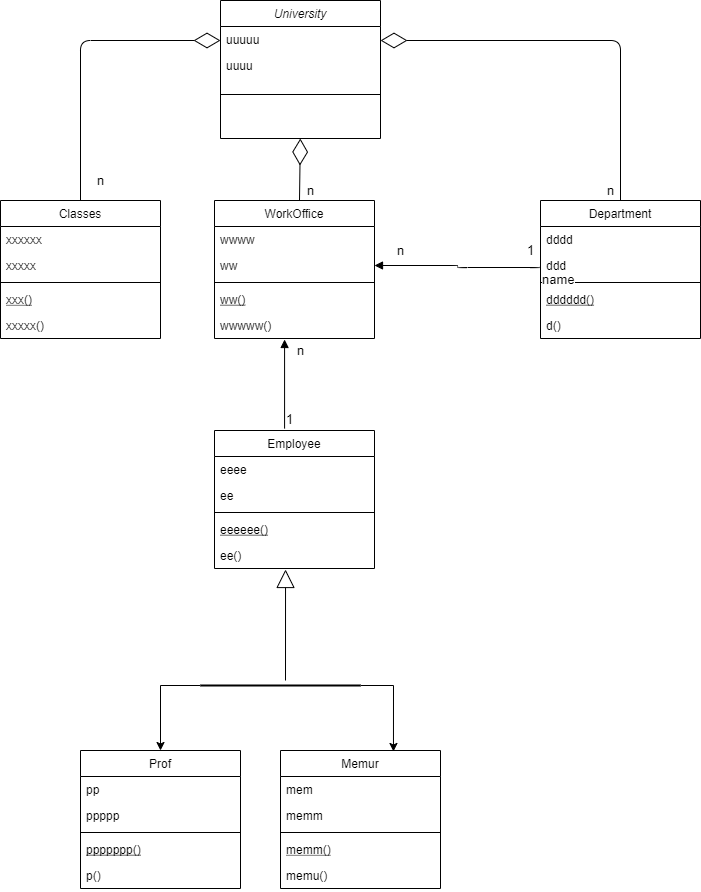

The diagram above was exported from draw.io. Its source (the exported page's mxGraphModel, read from the mxfile embedded in the PNG):
<mxGraphModel dx="1422" dy="794" grid="1" gridSize="10" guides="1" tooltips="1" connect="1" arrows="1" fold="1" page="1" pageScale="1" pageWidth="827" pageHeight="1169" math="0" shadow="0">
  <root>
    <mxCell id="WIyWlLk6GJQsqaUBKTNV-0" />
    <mxCell id="WIyWlLk6GJQsqaUBKTNV-1" parent="WIyWlLk6GJQsqaUBKTNV-0" />
    <mxCell id="zkfFHV4jXpPFQw0GAbJ--0" value="University" style="swimlane;fontStyle=2;align=center;verticalAlign=top;childLayout=stackLayout;horizontal=1;startSize=26;horizontalStack=0;resizeParent=1;resizeLast=0;collapsible=1;marginBottom=0;rounded=0;shadow=0;strokeWidth=1;" parent="WIyWlLk6GJQsqaUBKTNV-1" vertex="1">
      <mxGeometry x="260" y="40" width="160" height="138" as="geometry">
        <mxRectangle x="230" y="140" width="160" height="26" as="alternateBounds" />
      </mxGeometry>
    </mxCell>
    <mxCell id="zkfFHV4jXpPFQw0GAbJ--1" value="uuuuu" style="text;align=left;verticalAlign=top;spacingLeft=4;spacingRight=4;overflow=hidden;rotatable=0;points=[[0,0.5],[1,0.5]];portConstraint=eastwest;" parent="zkfFHV4jXpPFQw0GAbJ--0" vertex="1">
      <mxGeometry y="26" width="160" height="26" as="geometry" />
    </mxCell>
    <mxCell id="zkfFHV4jXpPFQw0GAbJ--2" value="uuuu" style="text;align=left;verticalAlign=top;spacingLeft=4;spacingRight=4;overflow=hidden;rotatable=0;points=[[0,0.5],[1,0.5]];portConstraint=eastwest;rounded=0;shadow=0;html=0;" parent="zkfFHV4jXpPFQw0GAbJ--0" vertex="1">
      <mxGeometry y="52" width="160" height="38" as="geometry" />
    </mxCell>
    <mxCell id="zkfFHV4jXpPFQw0GAbJ--4" value="" style="line;html=1;strokeWidth=1;align=left;verticalAlign=middle;spacingTop=-1;spacingLeft=3;spacingRight=3;rotatable=0;labelPosition=right;points=[];portConstraint=eastwest;" parent="zkfFHV4jXpPFQw0GAbJ--0" vertex="1">
      <mxGeometry y="90" width="160" height="8" as="geometry" />
    </mxCell>
    <mxCell id="zkfFHV4jXpPFQw0GAbJ--6" value="Department" style="swimlane;fontStyle=0;align=center;verticalAlign=top;childLayout=stackLayout;horizontal=1;startSize=26;horizontalStack=0;resizeParent=1;resizeLast=0;collapsible=1;marginBottom=0;rounded=0;shadow=0;strokeWidth=1;" parent="WIyWlLk6GJQsqaUBKTNV-1" vertex="1">
      <mxGeometry x="580" y="240" width="160" height="138" as="geometry">
        <mxRectangle x="130" y="380" width="160" height="26" as="alternateBounds" />
      </mxGeometry>
    </mxCell>
    <mxCell id="zkfFHV4jXpPFQw0GAbJ--7" value="dddd" style="text;align=left;verticalAlign=top;spacingLeft=4;spacingRight=4;overflow=hidden;rotatable=0;points=[[0,0.5],[1,0.5]];portConstraint=eastwest;" parent="zkfFHV4jXpPFQw0GAbJ--6" vertex="1">
      <mxGeometry y="26" width="160" height="26" as="geometry" />
    </mxCell>
    <mxCell id="zkfFHV4jXpPFQw0GAbJ--8" value="ddd" style="text;align=left;verticalAlign=top;spacingLeft=4;spacingRight=4;overflow=hidden;rotatable=0;points=[[0,0.5],[1,0.5]];portConstraint=eastwest;rounded=0;shadow=0;html=0;" parent="zkfFHV4jXpPFQw0GAbJ--6" vertex="1">
      <mxGeometry y="52" width="160" height="26" as="geometry" />
    </mxCell>
    <mxCell id="zkfFHV4jXpPFQw0GAbJ--9" value="" style="line;html=1;strokeWidth=1;align=left;verticalAlign=middle;spacingTop=-1;spacingLeft=3;spacingRight=3;rotatable=0;labelPosition=right;points=[];portConstraint=eastwest;" parent="zkfFHV4jXpPFQw0GAbJ--6" vertex="1">
      <mxGeometry y="78" width="160" height="8" as="geometry" />
    </mxCell>
    <mxCell id="zkfFHV4jXpPFQw0GAbJ--10" value="dddddd()" style="text;align=left;verticalAlign=top;spacingLeft=4;spacingRight=4;overflow=hidden;rotatable=0;points=[[0,0.5],[1,0.5]];portConstraint=eastwest;fontStyle=4" parent="zkfFHV4jXpPFQw0GAbJ--6" vertex="1">
      <mxGeometry y="86" width="160" height="26" as="geometry" />
    </mxCell>
    <mxCell id="zkfFHV4jXpPFQw0GAbJ--11" value="d()" style="text;align=left;verticalAlign=top;spacingLeft=4;spacingRight=4;overflow=hidden;rotatable=0;points=[[0,0.5],[1,0.5]];portConstraint=eastwest;" parent="zkfFHV4jXpPFQw0GAbJ--6" vertex="1">
      <mxGeometry y="112" width="160" height="26" as="geometry" />
    </mxCell>
    <mxCell id="NfdLYTptiTx0HEe5sNJk-17" value="WorkOffice" style="swimlane;fontStyle=0;align=center;verticalAlign=top;childLayout=stackLayout;horizontal=1;startSize=26;horizontalStack=0;resizeParent=1;resizeLast=0;collapsible=1;marginBottom=0;rounded=0;shadow=0;strokeWidth=1;" vertex="1" parent="WIyWlLk6GJQsqaUBKTNV-1">
      <mxGeometry x="254" y="240" width="160" height="138" as="geometry">
        <mxRectangle x="130" y="380" width="160" height="26" as="alternateBounds" />
      </mxGeometry>
    </mxCell>
    <mxCell id="NfdLYTptiTx0HEe5sNJk-18" value="wwww" style="text;align=left;verticalAlign=top;spacingLeft=4;spacingRight=4;overflow=hidden;rotatable=0;points=[[0,0.5],[1,0.5]];portConstraint=eastwest;" vertex="1" parent="NfdLYTptiTx0HEe5sNJk-17">
      <mxGeometry y="26" width="160" height="26" as="geometry" />
    </mxCell>
    <mxCell id="NfdLYTptiTx0HEe5sNJk-19" value="ww" style="text;align=left;verticalAlign=top;spacingLeft=4;spacingRight=4;overflow=hidden;rotatable=0;points=[[0,0.5],[1,0.5]];portConstraint=eastwest;rounded=0;shadow=0;html=0;" vertex="1" parent="NfdLYTptiTx0HEe5sNJk-17">
      <mxGeometry y="52" width="160" height="26" as="geometry" />
    </mxCell>
    <mxCell id="NfdLYTptiTx0HEe5sNJk-20" value="" style="line;html=1;strokeWidth=1;align=left;verticalAlign=middle;spacingTop=-1;spacingLeft=3;spacingRight=3;rotatable=0;labelPosition=right;points=[];portConstraint=eastwest;" vertex="1" parent="NfdLYTptiTx0HEe5sNJk-17">
      <mxGeometry y="78" width="160" height="8" as="geometry" />
    </mxCell>
    <mxCell id="NfdLYTptiTx0HEe5sNJk-21" value="ww()" style="text;align=left;verticalAlign=top;spacingLeft=4;spacingRight=4;overflow=hidden;rotatable=0;points=[[0,0.5],[1,0.5]];portConstraint=eastwest;fontStyle=4" vertex="1" parent="NfdLYTptiTx0HEe5sNJk-17">
      <mxGeometry y="86" width="160" height="26" as="geometry" />
    </mxCell>
    <mxCell id="NfdLYTptiTx0HEe5sNJk-22" value="wwwww()" style="text;align=left;verticalAlign=top;spacingLeft=4;spacingRight=4;overflow=hidden;rotatable=0;points=[[0,0.5],[1,0.5]];portConstraint=eastwest;" vertex="1" parent="NfdLYTptiTx0HEe5sNJk-17">
      <mxGeometry y="112" width="160" height="26" as="geometry" />
    </mxCell>
    <mxCell id="NfdLYTptiTx0HEe5sNJk-23" value="Classes" style="swimlane;fontStyle=0;align=center;verticalAlign=top;childLayout=stackLayout;horizontal=1;startSize=26;horizontalStack=0;resizeParent=1;resizeLast=0;collapsible=1;marginBottom=0;rounded=0;shadow=0;strokeWidth=1;" vertex="1" parent="WIyWlLk6GJQsqaUBKTNV-1">
      <mxGeometry x="40" y="240" width="160" height="138" as="geometry">
        <mxRectangle x="130" y="380" width="160" height="26" as="alternateBounds" />
      </mxGeometry>
    </mxCell>
    <mxCell id="NfdLYTptiTx0HEe5sNJk-24" value="xxxxxx" style="text;align=left;verticalAlign=top;spacingLeft=4;spacingRight=4;overflow=hidden;rotatable=0;points=[[0,0.5],[1,0.5]];portConstraint=eastwest;" vertex="1" parent="NfdLYTptiTx0HEe5sNJk-23">
      <mxGeometry y="26" width="160" height="26" as="geometry" />
    </mxCell>
    <mxCell id="NfdLYTptiTx0HEe5sNJk-25" value="xxxxx" style="text;align=left;verticalAlign=top;spacingLeft=4;spacingRight=4;overflow=hidden;rotatable=0;points=[[0,0.5],[1,0.5]];portConstraint=eastwest;rounded=0;shadow=0;html=0;" vertex="1" parent="NfdLYTptiTx0HEe5sNJk-23">
      <mxGeometry y="52" width="160" height="26" as="geometry" />
    </mxCell>
    <mxCell id="NfdLYTptiTx0HEe5sNJk-26" value="" style="line;html=1;strokeWidth=1;align=left;verticalAlign=middle;spacingTop=-1;spacingLeft=3;spacingRight=3;rotatable=0;labelPosition=right;points=[];portConstraint=eastwest;" vertex="1" parent="NfdLYTptiTx0HEe5sNJk-23">
      <mxGeometry y="78" width="160" height="8" as="geometry" />
    </mxCell>
    <mxCell id="NfdLYTptiTx0HEe5sNJk-27" value="xxx()" style="text;align=left;verticalAlign=top;spacingLeft=4;spacingRight=4;overflow=hidden;rotatable=0;points=[[0,0.5],[1,0.5]];portConstraint=eastwest;fontStyle=4" vertex="1" parent="NfdLYTptiTx0HEe5sNJk-23">
      <mxGeometry y="86" width="160" height="26" as="geometry" />
    </mxCell>
    <mxCell id="NfdLYTptiTx0HEe5sNJk-28" value="xxxxx()" style="text;align=left;verticalAlign=top;spacingLeft=4;spacingRight=4;overflow=hidden;rotatable=0;points=[[0,0.5],[1,0.5]];portConstraint=eastwest;" vertex="1" parent="NfdLYTptiTx0HEe5sNJk-23">
      <mxGeometry y="112" width="160" height="26" as="geometry" />
    </mxCell>
    <mxCell id="NfdLYTptiTx0HEe5sNJk-30" value="" style="endArrow=diamondThin;endFill=0;endSize=24;html=1;" edge="1" parent="WIyWlLk6GJQsqaUBKTNV-1">
      <mxGeometry width="160" relative="1" as="geometry">
        <mxPoint x="339" y="240" as="sourcePoint" />
        <mxPoint x="339.8266666666666" y="178" as="targetPoint" />
      </mxGeometry>
    </mxCell>
    <mxCell id="NfdLYTptiTx0HEe5sNJk-31" value="" style="endArrow=diamondThin;endFill=0;endSize=24;html=1;exitX=0.5;exitY=0;exitDx=0;exitDy=0;" edge="1" parent="WIyWlLk6GJQsqaUBKTNV-1" source="zkfFHV4jXpPFQw0GAbJ--6">
      <mxGeometry width="160" relative="1" as="geometry">
        <mxPoint x="590" y="80" as="sourcePoint" />
        <mxPoint x="420" y="80" as="targetPoint" />
        <Array as="points">
          <mxPoint x="660" y="80" />
        </Array>
      </mxGeometry>
    </mxCell>
    <mxCell id="NfdLYTptiTx0HEe5sNJk-32" value="" style="endArrow=diamondThin;endFill=0;endSize=24;html=1;exitX=0.5;exitY=0;exitDx=0;exitDy=0;" edge="1" parent="WIyWlLk6GJQsqaUBKTNV-1" source="NfdLYTptiTx0HEe5sNJk-23">
      <mxGeometry width="160" relative="1" as="geometry">
        <mxPoint x="100" y="80" as="sourcePoint" />
        <mxPoint x="260" y="80" as="targetPoint" />
        <Array as="points">
          <mxPoint x="120" y="80" />
        </Array>
      </mxGeometry>
    </mxCell>
    <mxCell id="NfdLYTptiTx0HEe5sNJk-39" value="Employee" style="swimlane;fontStyle=0;align=center;verticalAlign=top;childLayout=stackLayout;horizontal=1;startSize=26;horizontalStack=0;resizeParent=1;resizeLast=0;collapsible=1;marginBottom=0;rounded=0;shadow=0;strokeWidth=1;" vertex="1" parent="WIyWlLk6GJQsqaUBKTNV-1">
      <mxGeometry x="254" y="470" width="160" height="138" as="geometry">
        <mxRectangle x="130" y="380" width="160" height="26" as="alternateBounds" />
      </mxGeometry>
    </mxCell>
    <mxCell id="NfdLYTptiTx0HEe5sNJk-40" value="eeee" style="text;align=left;verticalAlign=top;spacingLeft=4;spacingRight=4;overflow=hidden;rotatable=0;points=[[0,0.5],[1,0.5]];portConstraint=eastwest;" vertex="1" parent="NfdLYTptiTx0HEe5sNJk-39">
      <mxGeometry y="26" width="160" height="26" as="geometry" />
    </mxCell>
    <mxCell id="NfdLYTptiTx0HEe5sNJk-41" value="ee" style="text;align=left;verticalAlign=top;spacingLeft=4;spacingRight=4;overflow=hidden;rotatable=0;points=[[0,0.5],[1,0.5]];portConstraint=eastwest;rounded=0;shadow=0;html=0;" vertex="1" parent="NfdLYTptiTx0HEe5sNJk-39">
      <mxGeometry y="52" width="160" height="26" as="geometry" />
    </mxCell>
    <mxCell id="NfdLYTptiTx0HEe5sNJk-42" value="" style="line;html=1;strokeWidth=1;align=left;verticalAlign=middle;spacingTop=-1;spacingLeft=3;spacingRight=3;rotatable=0;labelPosition=right;points=[];portConstraint=eastwest;" vertex="1" parent="NfdLYTptiTx0HEe5sNJk-39">
      <mxGeometry y="78" width="160" height="8" as="geometry" />
    </mxCell>
    <mxCell id="NfdLYTptiTx0HEe5sNJk-43" value="eeeeee()" style="text;align=left;verticalAlign=top;spacingLeft=4;spacingRight=4;overflow=hidden;rotatable=0;points=[[0,0.5],[1,0.5]];portConstraint=eastwest;fontStyle=4" vertex="1" parent="NfdLYTptiTx0HEe5sNJk-39">
      <mxGeometry y="86" width="160" height="26" as="geometry" />
    </mxCell>
    <mxCell id="NfdLYTptiTx0HEe5sNJk-44" value="ee()" style="text;align=left;verticalAlign=top;spacingLeft=4;spacingRight=4;overflow=hidden;rotatable=0;points=[[0,0.5],[1,0.5]];portConstraint=eastwest;" vertex="1" parent="NfdLYTptiTx0HEe5sNJk-39">
      <mxGeometry y="112" width="160" height="26" as="geometry" />
    </mxCell>
    <mxCell id="NfdLYTptiTx0HEe5sNJk-49" value="n" style="text;html=1;align=center;verticalAlign=middle;resizable=0;points=[];autosize=1;strokeColor=none;fillColor=none;" vertex="1" parent="WIyWlLk6GJQsqaUBKTNV-1">
      <mxGeometry x="640" y="220" width="20" height="20" as="geometry" />
    </mxCell>
    <mxCell id="NfdLYTptiTx0HEe5sNJk-53" value="" style="endArrow=block;endFill=1;html=1;edgeStyle=orthogonalEdgeStyle;align=left;verticalAlign=top;exitX=0.438;exitY=-0.014;exitDx=0;exitDy=0;exitPerimeter=0;entryX=0.438;entryY=1.038;entryDx=0;entryDy=0;entryPerimeter=0;" edge="1" parent="WIyWlLk6GJQsqaUBKTNV-1" source="NfdLYTptiTx0HEe5sNJk-39" target="NfdLYTptiTx0HEe5sNJk-22">
      <mxGeometry x="-1" relative="1" as="geometry">
        <mxPoint x="330" y="410" as="sourcePoint" />
        <mxPoint x="490" y="410" as="targetPoint" />
      </mxGeometry>
    </mxCell>
    <mxCell id="NfdLYTptiTx0HEe5sNJk-54" value="1" style="edgeLabel;resizable=0;html=1;align=left;verticalAlign=bottom;" connectable="0" vertex="1" parent="NfdLYTptiTx0HEe5sNJk-53">
      <mxGeometry x="-1" relative="1" as="geometry" />
    </mxCell>
    <mxCell id="NfdLYTptiTx0HEe5sNJk-55" value="n" style="text;html=1;align=center;verticalAlign=middle;resizable=0;points=[];autosize=1;strokeColor=none;fillColor=none;" vertex="1" parent="WIyWlLk6GJQsqaUBKTNV-1">
      <mxGeometry x="330" y="380" width="20" height="20" as="geometry" />
    </mxCell>
    <mxCell id="NfdLYTptiTx0HEe5sNJk-56" value="n" style="text;html=1;align=center;verticalAlign=middle;resizable=0;points=[];autosize=1;strokeColor=none;fillColor=none;" vertex="1" parent="WIyWlLk6GJQsqaUBKTNV-1">
      <mxGeometry x="340" y="220" width="20" height="20" as="geometry" />
    </mxCell>
    <mxCell id="NfdLYTptiTx0HEe5sNJk-57" value="n" style="text;html=1;align=center;verticalAlign=middle;resizable=0;points=[];autosize=1;strokeColor=none;fillColor=none;" vertex="1" parent="WIyWlLk6GJQsqaUBKTNV-1">
      <mxGeometry x="130" y="210" width="20" height="20" as="geometry" />
    </mxCell>
    <mxCell id="NfdLYTptiTx0HEe5sNJk-63" value="name" style="endArrow=block;endFill=1;html=1;edgeStyle=orthogonalEdgeStyle;align=left;verticalAlign=top;entryX=1;entryY=0.5;entryDx=0;entryDy=0;exitX=0;exitY=0.5;exitDx=0;exitDy=0;" edge="1" parent="WIyWlLk6GJQsqaUBKTNV-1" source="zkfFHV4jXpPFQw0GAbJ--8" target="NfdLYTptiTx0HEe5sNJk-19">
      <mxGeometry x="-1" relative="1" as="geometry">
        <mxPoint x="610" y="310" as="sourcePoint" />
        <mxPoint x="450" y="310" as="targetPoint" />
        <Array as="points">
          <mxPoint x="497" y="307" />
          <mxPoint x="497" y="305" />
        </Array>
      </mxGeometry>
    </mxCell>
    <mxCell id="NfdLYTptiTx0HEe5sNJk-65" value="1" style="text;html=1;align=center;verticalAlign=middle;resizable=0;points=[];autosize=1;strokeColor=none;fillColor=none;" vertex="1" parent="WIyWlLk6GJQsqaUBKTNV-1">
      <mxGeometry x="560" y="280" width="20" height="20" as="geometry" />
    </mxCell>
    <mxCell id="NfdLYTptiTx0HEe5sNJk-66" value="n" style="text;html=1;align=center;verticalAlign=middle;resizable=0;points=[];autosize=1;strokeColor=none;fillColor=none;" vertex="1" parent="WIyWlLk6GJQsqaUBKTNV-1">
      <mxGeometry x="430" y="280" width="20" height="20" as="geometry" />
    </mxCell>
    <mxCell id="NfdLYTptiTx0HEe5sNJk-67" value="Prof" style="swimlane;fontStyle=0;align=center;verticalAlign=top;childLayout=stackLayout;horizontal=1;startSize=26;horizontalStack=0;resizeParent=1;resizeLast=0;collapsible=1;marginBottom=0;rounded=0;shadow=0;strokeWidth=1;" vertex="1" parent="WIyWlLk6GJQsqaUBKTNV-1">
      <mxGeometry x="120" y="790" width="160" height="138" as="geometry">
        <mxRectangle x="130" y="380" width="160" height="26" as="alternateBounds" />
      </mxGeometry>
    </mxCell>
    <mxCell id="NfdLYTptiTx0HEe5sNJk-68" value="pp" style="text;align=left;verticalAlign=top;spacingLeft=4;spacingRight=4;overflow=hidden;rotatable=0;points=[[0,0.5],[1,0.5]];portConstraint=eastwest;" vertex="1" parent="NfdLYTptiTx0HEe5sNJk-67">
      <mxGeometry y="26" width="160" height="26" as="geometry" />
    </mxCell>
    <mxCell id="NfdLYTptiTx0HEe5sNJk-69" value="ppppp" style="text;align=left;verticalAlign=top;spacingLeft=4;spacingRight=4;overflow=hidden;rotatable=0;points=[[0,0.5],[1,0.5]];portConstraint=eastwest;rounded=0;shadow=0;html=0;" vertex="1" parent="NfdLYTptiTx0HEe5sNJk-67">
      <mxGeometry y="52" width="160" height="26" as="geometry" />
    </mxCell>
    <mxCell id="NfdLYTptiTx0HEe5sNJk-70" value="" style="line;html=1;strokeWidth=1;align=left;verticalAlign=middle;spacingTop=-1;spacingLeft=3;spacingRight=3;rotatable=0;labelPosition=right;points=[];portConstraint=eastwest;" vertex="1" parent="NfdLYTptiTx0HEe5sNJk-67">
      <mxGeometry y="78" width="160" height="8" as="geometry" />
    </mxCell>
    <mxCell id="NfdLYTptiTx0HEe5sNJk-71" value="ppppppp()" style="text;align=left;verticalAlign=top;spacingLeft=4;spacingRight=4;overflow=hidden;rotatable=0;points=[[0,0.5],[1,0.5]];portConstraint=eastwest;fontStyle=4" vertex="1" parent="NfdLYTptiTx0HEe5sNJk-67">
      <mxGeometry y="86" width="160" height="26" as="geometry" />
    </mxCell>
    <mxCell id="NfdLYTptiTx0HEe5sNJk-72" value="p()" style="text;align=left;verticalAlign=top;spacingLeft=4;spacingRight=4;overflow=hidden;rotatable=0;points=[[0,0.5],[1,0.5]];portConstraint=eastwest;" vertex="1" parent="NfdLYTptiTx0HEe5sNJk-67">
      <mxGeometry y="112" width="160" height="26" as="geometry" />
    </mxCell>
    <mxCell id="NfdLYTptiTx0HEe5sNJk-73" value="Memur" style="swimlane;fontStyle=0;align=center;verticalAlign=top;childLayout=stackLayout;horizontal=1;startSize=26;horizontalStack=0;resizeParent=1;resizeLast=0;collapsible=1;marginBottom=0;rounded=0;shadow=0;strokeWidth=1;" vertex="1" parent="WIyWlLk6GJQsqaUBKTNV-1">
      <mxGeometry x="320" y="790" width="160" height="138" as="geometry">
        <mxRectangle x="130" y="380" width="160" height="26" as="alternateBounds" />
      </mxGeometry>
    </mxCell>
    <mxCell id="NfdLYTptiTx0HEe5sNJk-74" value="mem" style="text;align=left;verticalAlign=top;spacingLeft=4;spacingRight=4;overflow=hidden;rotatable=0;points=[[0,0.5],[1,0.5]];portConstraint=eastwest;" vertex="1" parent="NfdLYTptiTx0HEe5sNJk-73">
      <mxGeometry y="26" width="160" height="26" as="geometry" />
    </mxCell>
    <mxCell id="NfdLYTptiTx0HEe5sNJk-75" value="memm" style="text;align=left;verticalAlign=top;spacingLeft=4;spacingRight=4;overflow=hidden;rotatable=0;points=[[0,0.5],[1,0.5]];portConstraint=eastwest;rounded=0;shadow=0;html=0;" vertex="1" parent="NfdLYTptiTx0HEe5sNJk-73">
      <mxGeometry y="52" width="160" height="26" as="geometry" />
    </mxCell>
    <mxCell id="NfdLYTptiTx0HEe5sNJk-76" value="" style="line;html=1;strokeWidth=1;align=left;verticalAlign=middle;spacingTop=-1;spacingLeft=3;spacingRight=3;rotatable=0;labelPosition=right;points=[];portConstraint=eastwest;" vertex="1" parent="NfdLYTptiTx0HEe5sNJk-73">
      <mxGeometry y="78" width="160" height="8" as="geometry" />
    </mxCell>
    <mxCell id="NfdLYTptiTx0HEe5sNJk-77" value="memm()" style="text;align=left;verticalAlign=top;spacingLeft=4;spacingRight=4;overflow=hidden;rotatable=0;points=[[0,0.5],[1,0.5]];portConstraint=eastwest;fontStyle=4" vertex="1" parent="NfdLYTptiTx0HEe5sNJk-73">
      <mxGeometry y="86" width="160" height="26" as="geometry" />
    </mxCell>
    <mxCell id="NfdLYTptiTx0HEe5sNJk-78" value="memu()" style="text;align=left;verticalAlign=top;spacingLeft=4;spacingRight=4;overflow=hidden;rotatable=0;points=[[0,0.5],[1,0.5]];portConstraint=eastwest;" vertex="1" parent="NfdLYTptiTx0HEe5sNJk-73">
      <mxGeometry y="112" width="160" height="26" as="geometry" />
    </mxCell>
    <mxCell id="NfdLYTptiTx0HEe5sNJk-80" value="" style="endArrow=block;endSize=16;endFill=0;html=1;entryX=0.444;entryY=1.038;entryDx=0;entryDy=0;entryPerimeter=0;" edge="1" parent="WIyWlLk6GJQsqaUBKTNV-1" target="NfdLYTptiTx0HEe5sNJk-44">
      <mxGeometry width="160" relative="1" as="geometry">
        <mxPoint x="325" y="720" as="sourcePoint" />
        <mxPoint x="370" y="990" as="targetPoint" />
      </mxGeometry>
    </mxCell>
    <mxCell id="NfdLYTptiTx0HEe5sNJk-86" style="edgeStyle=orthogonalEdgeStyle;rounded=0;orthogonalLoop=1;jettySize=auto;html=1;exitX=0;exitY=0.5;exitDx=0;exitDy=0;exitPerimeter=0;entryX=0.5;entryY=0;entryDx=0;entryDy=0;" edge="1" parent="WIyWlLk6GJQsqaUBKTNV-1" source="NfdLYTptiTx0HEe5sNJk-81" target="NfdLYTptiTx0HEe5sNJk-67">
      <mxGeometry relative="1" as="geometry" />
    </mxCell>
    <mxCell id="NfdLYTptiTx0HEe5sNJk-87" style="edgeStyle=orthogonalEdgeStyle;rounded=0;orthogonalLoop=1;jettySize=auto;html=1;exitX=1;exitY=0.5;exitDx=0;exitDy=0;exitPerimeter=0;entryX=0.706;entryY=0.007;entryDx=0;entryDy=0;entryPerimeter=0;" edge="1" parent="WIyWlLk6GJQsqaUBKTNV-1" source="NfdLYTptiTx0HEe5sNJk-81" target="NfdLYTptiTx0HEe5sNJk-73">
      <mxGeometry relative="1" as="geometry" />
    </mxCell>
    <mxCell id="NfdLYTptiTx0HEe5sNJk-81" value="" style="line;strokeWidth=2;html=1;" vertex="1" parent="WIyWlLk6GJQsqaUBKTNV-1">
      <mxGeometry x="240" y="720" width="160" height="10" as="geometry" />
    </mxCell>
  </root>
</mxGraphModel>